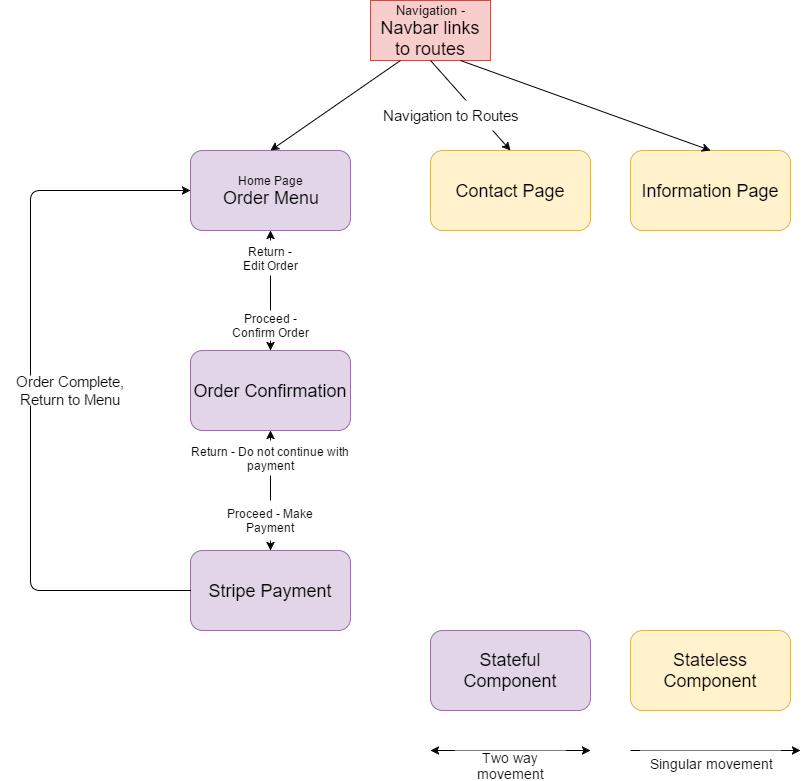

The diagram above was exported from draw.io. Its source (the exported page's mxGraphModel, read from the mxfile embedded in the PNG):
<mxGraphModel dx="1426" dy="745" grid="1" gridSize="10" guides="1" tooltips="1" connect="1" arrows="1" fold="1" page="1" pageScale="1" pageWidth="850" pageHeight="1100" background="#ffffff" math="0" shadow="0">
  <root>
    <mxCell id="0" />
    <mxCell id="1" parent="0" />
    <mxCell id="32e337db1e81b2b9-1" value="Home Page&lt;div&gt;&lt;font style=&quot;font-size: 18px&quot;&gt;Order Menu&lt;/font&gt;&lt;/div&gt;" style="rounded=1;whiteSpace=wrap;html=1;fillColor=#e1d5e7;strokeColor=#9673a6;" vertex="1" parent="1">
      <mxGeometry x="200" y="160" width="160" height="80" as="geometry" />
    </mxCell>
    <mxCell id="32e337db1e81b2b9-2" value="&lt;font style=&quot;font-size: 18px&quot;&gt;Order Confirmation&lt;/font&gt;" style="rounded=1;whiteSpace=wrap;html=1;fillColor=#e1d5e7;strokeColor=#9673a6;" vertex="1" parent="1">
      <mxGeometry x="200" y="360" width="160" height="80" as="geometry" />
    </mxCell>
    <mxCell id="32e337db1e81b2b9-3" value="&lt;font style=&quot;font-size: 18px&quot;&gt;Stripe Payment&lt;/font&gt;" style="rounded=1;whiteSpace=wrap;html=1;fillColor=#e1d5e7;strokeColor=#9673a6;" vertex="1" parent="1">
      <mxGeometry x="200" y="560" width="160" height="80" as="geometry" />
    </mxCell>
    <mxCell id="32e337db1e81b2b9-4" value="&lt;font style=&quot;font-size: 18px&quot;&gt;Information Page&lt;/font&gt;" style="rounded=1;whiteSpace=wrap;html=1;fillColor=#fff2cc;strokeColor=#d6b656;" vertex="1" parent="1">
      <mxGeometry x="640" y="160" width="160" height="80" as="geometry" />
    </mxCell>
    <mxCell id="32e337db1e81b2b9-5" value="&lt;font style=&quot;font-size: 18px&quot;&gt;Contact Page&lt;/font&gt;" style="rounded=1;whiteSpace=wrap;html=1;fillColor=#fff2cc;strokeColor=#d6b656;" vertex="1" parent="1">
      <mxGeometry x="440" y="160" width="160" height="80" as="geometry" />
    </mxCell>
    <mxCell id="32e337db1e81b2b9-6" value="&lt;font style=&quot;font-size: 18px&quot;&gt;Stateful Component&lt;/font&gt;" style="rounded=1;whiteSpace=wrap;html=1;fillColor=#e1d5e7;strokeColor=#9673a6;" vertex="1" parent="1">
      <mxGeometry x="440" y="640" width="160" height="80" as="geometry" />
    </mxCell>
    <mxCell id="32e337db1e81b2b9-7" value="&lt;font style=&quot;font-size: 18px&quot;&gt;Stateless Component&lt;/font&gt;" style="rounded=1;whiteSpace=wrap;html=1;fillColor=#fff2cc;strokeColor=#d6b656;" vertex="1" parent="1">
      <mxGeometry x="640" y="640" width="160" height="80" as="geometry" />
    </mxCell>
    <mxCell id="32e337db1e81b2b9-8" value="&lt;font style=&quot;font-size: 13px&quot;&gt;Navigation -&lt;/font&gt;&lt;div&gt;&lt;font size=&quot;4&quot;&gt;Navbar links to routes&lt;/font&gt;&lt;/div&gt;" style="whiteSpace=wrap;html=1;fillColor=#f8cecc;strokeColor=#b85450;" vertex="1" parent="1">
      <mxGeometry x="380" y="10" width="120" height="60" as="geometry" />
    </mxCell>
    <mxCell id="32e337db1e81b2b9-9" value="" style="endArrow=classic;html=1;entryX=0.5;entryY=0;exitX=0.25;exitY=1;" edge="1" parent="1" source="32e337db1e81b2b9-8" target="32e337db1e81b2b9-1">
      <mxGeometry width="50" height="50" relative="1" as="geometry">
        <mxPoint x="400" y="110" as="sourcePoint" />
        <mxPoint x="90" y="740" as="targetPoint" />
      </mxGeometry>
    </mxCell>
    <mxCell id="32e337db1e81b2b9-10" value="" style="endArrow=classic;html=1;entryX=0.5;entryY=0;exitX=0.5;exitY=1;" edge="1" parent="1" source="32e337db1e81b2b9-8" target="32e337db1e81b2b9-5">
      <mxGeometry width="50" height="50" relative="1" as="geometry">
        <mxPoint x="440" y="90" as="sourcePoint" />
        <mxPoint x="210" y="170" as="targetPoint" />
      </mxGeometry>
    </mxCell>
    <mxCell id="32e337db1e81b2b9-11" value="" style="endArrow=classic;html=1;entryX=0.5;entryY=0;exitX=0.75;exitY=1;" edge="1" parent="1" source="32e337db1e81b2b9-8" target="32e337db1e81b2b9-4">
      <mxGeometry width="50" height="50" relative="1" as="geometry">
        <mxPoint x="440" y="90" as="sourcePoint" />
        <mxPoint x="220" y="180" as="targetPoint" />
      </mxGeometry>
    </mxCell>
    <mxCell id="32e337db1e81b2b9-12" value="" style="endArrow=classic;startArrow=classic;html=1;entryX=0.5;entryY=1;" edge="1" parent="1" source="32e337db1e81b2b9-2" target="32e337db1e81b2b9-1">
      <mxGeometry width="50" height="50" relative="1" as="geometry">
        <mxPoint x="40" y="790" as="sourcePoint" />
        <mxPoint x="90" y="740" as="targetPoint" />
      </mxGeometry>
    </mxCell>
    <mxCell id="32e337db1e81b2b9-13" value="" style="endArrow=classic;startArrow=classic;html=1;entryX=0.5;entryY=1;exitX=0.5;exitY=0;" edge="1" parent="1" source="32e337db1e81b2b9-3" target="32e337db1e81b2b9-2">
      <mxGeometry width="50" height="50" relative="1" as="geometry">
        <mxPoint x="120" y="790" as="sourcePoint" />
        <mxPoint x="170" y="740" as="targetPoint" />
      </mxGeometry>
    </mxCell>
    <mxCell id="32e337db1e81b2b9-14" value="" style="endArrow=classic;html=1;entryX=0;entryY=0.5;exitX=0;exitY=0.5;" edge="1" parent="1" source="32e337db1e81b2b9-3" target="32e337db1e81b2b9-1">
      <mxGeometry width="50" height="50" relative="1" as="geometry">
        <mxPoint x="40" y="600" as="sourcePoint" />
        <mxPoint x="170" y="740" as="targetPoint" />
        <Array as="points">
          <mxPoint x="40" y="600" />
          <mxPoint x="40" y="200" />
        </Array>
      </mxGeometry>
    </mxCell>
    <mxCell id="32e337db1e81b2b9-15" value="" style="endArrow=classic;html=1;" edge="1" parent="1">
      <mxGeometry width="50" height="50" relative="1" as="geometry">
        <mxPoint x="640" y="760" as="sourcePoint" />
        <mxPoint x="810" y="760" as="targetPoint" />
      </mxGeometry>
    </mxCell>
    <mxCell id="32e337db1e81b2b9-16" value="" style="endArrow=classic;startArrow=classic;html=1;" edge="1" parent="1">
      <mxGeometry width="50" height="50" relative="1" as="geometry">
        <mxPoint x="440" y="760" as="sourcePoint" />
        <mxPoint x="600" y="760" as="targetPoint" />
      </mxGeometry>
    </mxCell>
    <mxCell id="32e337db1e81b2b9-17" value="&lt;font style=&quot;font-size: 15px&quot;&gt;Navigation to Routes&lt;/font&gt;" style="text;html=1;strokeColor=none;fillColor=#ffffff;align=center;verticalAlign=middle;whiteSpace=wrap;" vertex="1" parent="1">
      <mxGeometry x="380" y="110" width="160" height="30" as="geometry" />
    </mxCell>
    <mxCell id="32e337db1e81b2b9-18" value="&lt;font style=&quot;font-size: 15px&quot;&gt;Order Complete, Return to Menu&lt;/font&gt;" style="text;html=1;strokeColor=none;fillColor=#ffffff;align=center;verticalAlign=middle;whiteSpace=wrap;" vertex="1" parent="1">
      <mxGeometry x="10" y="385" width="140" height="30" as="geometry" />
    </mxCell>
    <mxCell id="32e337db1e81b2b9-19" value="Return - Do not continue with payment" style="text;html=1;strokeColor=none;fillColor=#ffffff;align=center;verticalAlign=middle;whiteSpace=wrap;" vertex="1" parent="1">
      <mxGeometry x="200" y="450" width="160" height="35" as="geometry" />
    </mxCell>
    <mxCell id="32e337db1e81b2b9-21" value="Proceed - Confirm Order" style="text;html=1;strokeColor=none;fillColor=#ffffff;align=center;verticalAlign=middle;whiteSpace=wrap;" vertex="1" parent="1">
      <mxGeometry x="240" y="320" width="80" height="30" as="geometry" />
    </mxCell>
    <mxCell id="32e337db1e81b2b9-22" value="Return - Edit Order" style="text;html=1;strokeColor=none;fillColor=#ffffff;align=center;verticalAlign=middle;whiteSpace=wrap;" vertex="1" parent="1">
      <mxGeometry x="250" y="250" width="60" height="35" as="geometry" />
    </mxCell>
    <mxCell id="32e337db1e81b2b9-23" value="Proceed - Make Payment" style="text;html=1;strokeColor=none;fillColor=#ffffff;align=center;verticalAlign=middle;whiteSpace=wrap;" vertex="1" parent="1">
      <mxGeometry x="225" y="510" width="110" height="40" as="geometry" />
    </mxCell>
    <mxCell id="32e337db1e81b2b9-24" value="&lt;font style=&quot;font-size: 14px&quot;&gt;Two way movement&lt;/font&gt;" style="text;html=1;strokeColor=none;fillColor=#ffffff;align=center;verticalAlign=middle;whiteSpace=wrap;" vertex="1" parent="1">
      <mxGeometry x="465" y="760" width="110" height="30" as="geometry" />
    </mxCell>
    <mxCell id="32e337db1e81b2b9-25" value="&lt;font style=&quot;font-size: 14px&quot;&gt;Singular movement&lt;/font&gt;" style="text;html=1;strokeColor=none;fillColor=#ffffff;align=center;verticalAlign=middle;whiteSpace=wrap;" vertex="1" parent="1">
      <mxGeometry x="650" y="760" width="140" height="25" as="geometry" />
    </mxCell>
    <mxCell id="32e337db1e81b2b9-26" style="edgeStyle=orthogonalEdgeStyle;rounded=0;html=1;exitX=1;exitY=0.75;entryX=1;entryY=0.75;jettySize=auto;orthogonalLoop=1;" edge="1" parent="1" source="32e337db1e81b2b9-25" target="32e337db1e81b2b9-25">
      <mxGeometry relative="1" as="geometry" />
    </mxCell>
  </root>
</mxGraphModel>